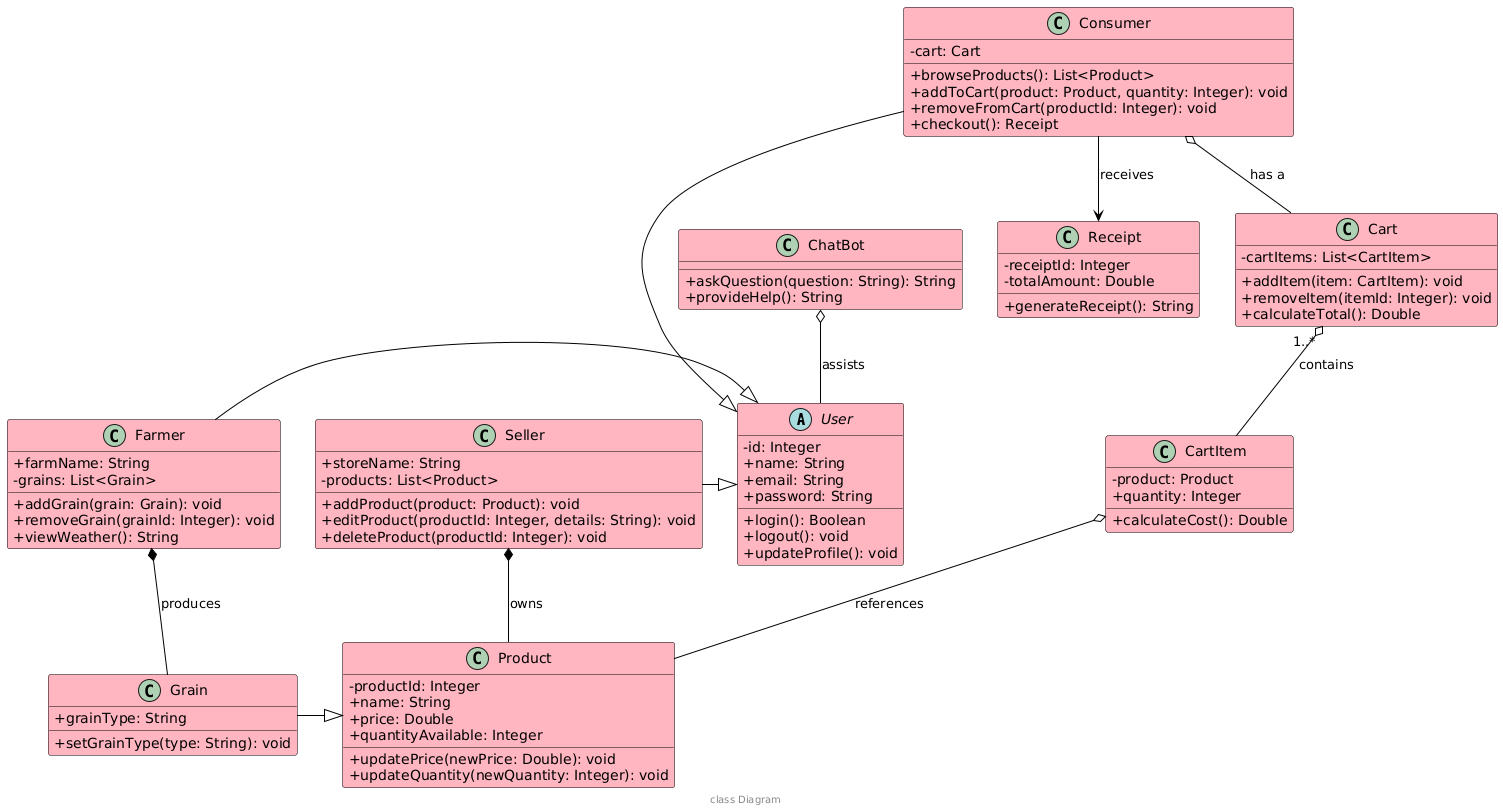

The diagram above was rendered by PlantUML. Its source (embedded in the PNG):
@startuml
' Hide unnecessary stereotypes or decorations
hide stereotypes

' Adjust styles for simplicity and add light pink color
skinparam classAttributeIconSize 0
skinparam class {
    BackgroundColor LightPink
    ArrowColor Black
    BorderColor Black
}

' Abstract base class for all users
abstract class User {
    - id: Integer
    + name: String
    + email: String
    + password: String
    + login(): Boolean
    + logout(): void
    + updateProfile(): void
}

' Derived class for Farmers
class Farmer {
    + farmName: String
    - grains: List<Grain>
    + addGrain(grain: Grain): void
    + removeGrain(grainId: Integer): void
    + viewWeather(): String
}
Farmer -|> User

' Derived class for Sellers
class Seller {
    + storeName: String
    - products: List<Product>
    + addProduct(product: Product): void
    + editProduct(productId: Integer, details: String): void
    + deleteProduct(productId: Integer): void
}
Seller -|> User

' Derived class for Consumers
class Consumer {
    - cart: Cart
    + browseProducts(): List<Product>
    + addToCart(product: Product, quantity: Integer): void
    + removeFromCart(productId: Integer): void
    + checkout(): Receipt
}
Consumer -|> User

' Product class
class Product {
    - productId: Integer
    + name: String
    + price: Double
    + quantityAvailable: Integer
    + updatePrice(newPrice: Double): void
    + updateQuantity(newQuantity: Integer): void
}

' Grain class inheriting Product
class Grain {
    + grainType: String
    + setGrainType(type: String): void
}
Grain -|> Product

' Cart class with aggregation
class Cart {
    - cartItems: List<CartItem>
    + addItem(item: CartItem): void
    + removeItem(itemId: Integer): void
    + calculateTotal(): Double
}
Consumer o-- Cart : "has a"

' CartItem class for items in the cart
class CartItem {
    - product: Product
    + quantity: Integer
    + calculateCost(): Double
}
Cart "1..*" o-- CartItem : "contains"

' ChatBot for user interaction
class ChatBot {
    + askQuestion(question: String): String
    + provideHelp(): String
}
ChatBot o-- User : "assists"

' Receipt for checkout
class Receipt {
    - receiptId: Integer
    - totalAmount: Double
    + generateReceipt(): String
}
Consumer --> Receipt : "receives"

' Aggregation: Cart and Product
CartItem o-- Product : "references"

' Composition: Farmer and Grain
Farmer *-- Grain : "produces"

' Composition: Seller and Product
Seller *-- Product : "owns"

' Footer for title at bottom

footer class Diagram
@enduml